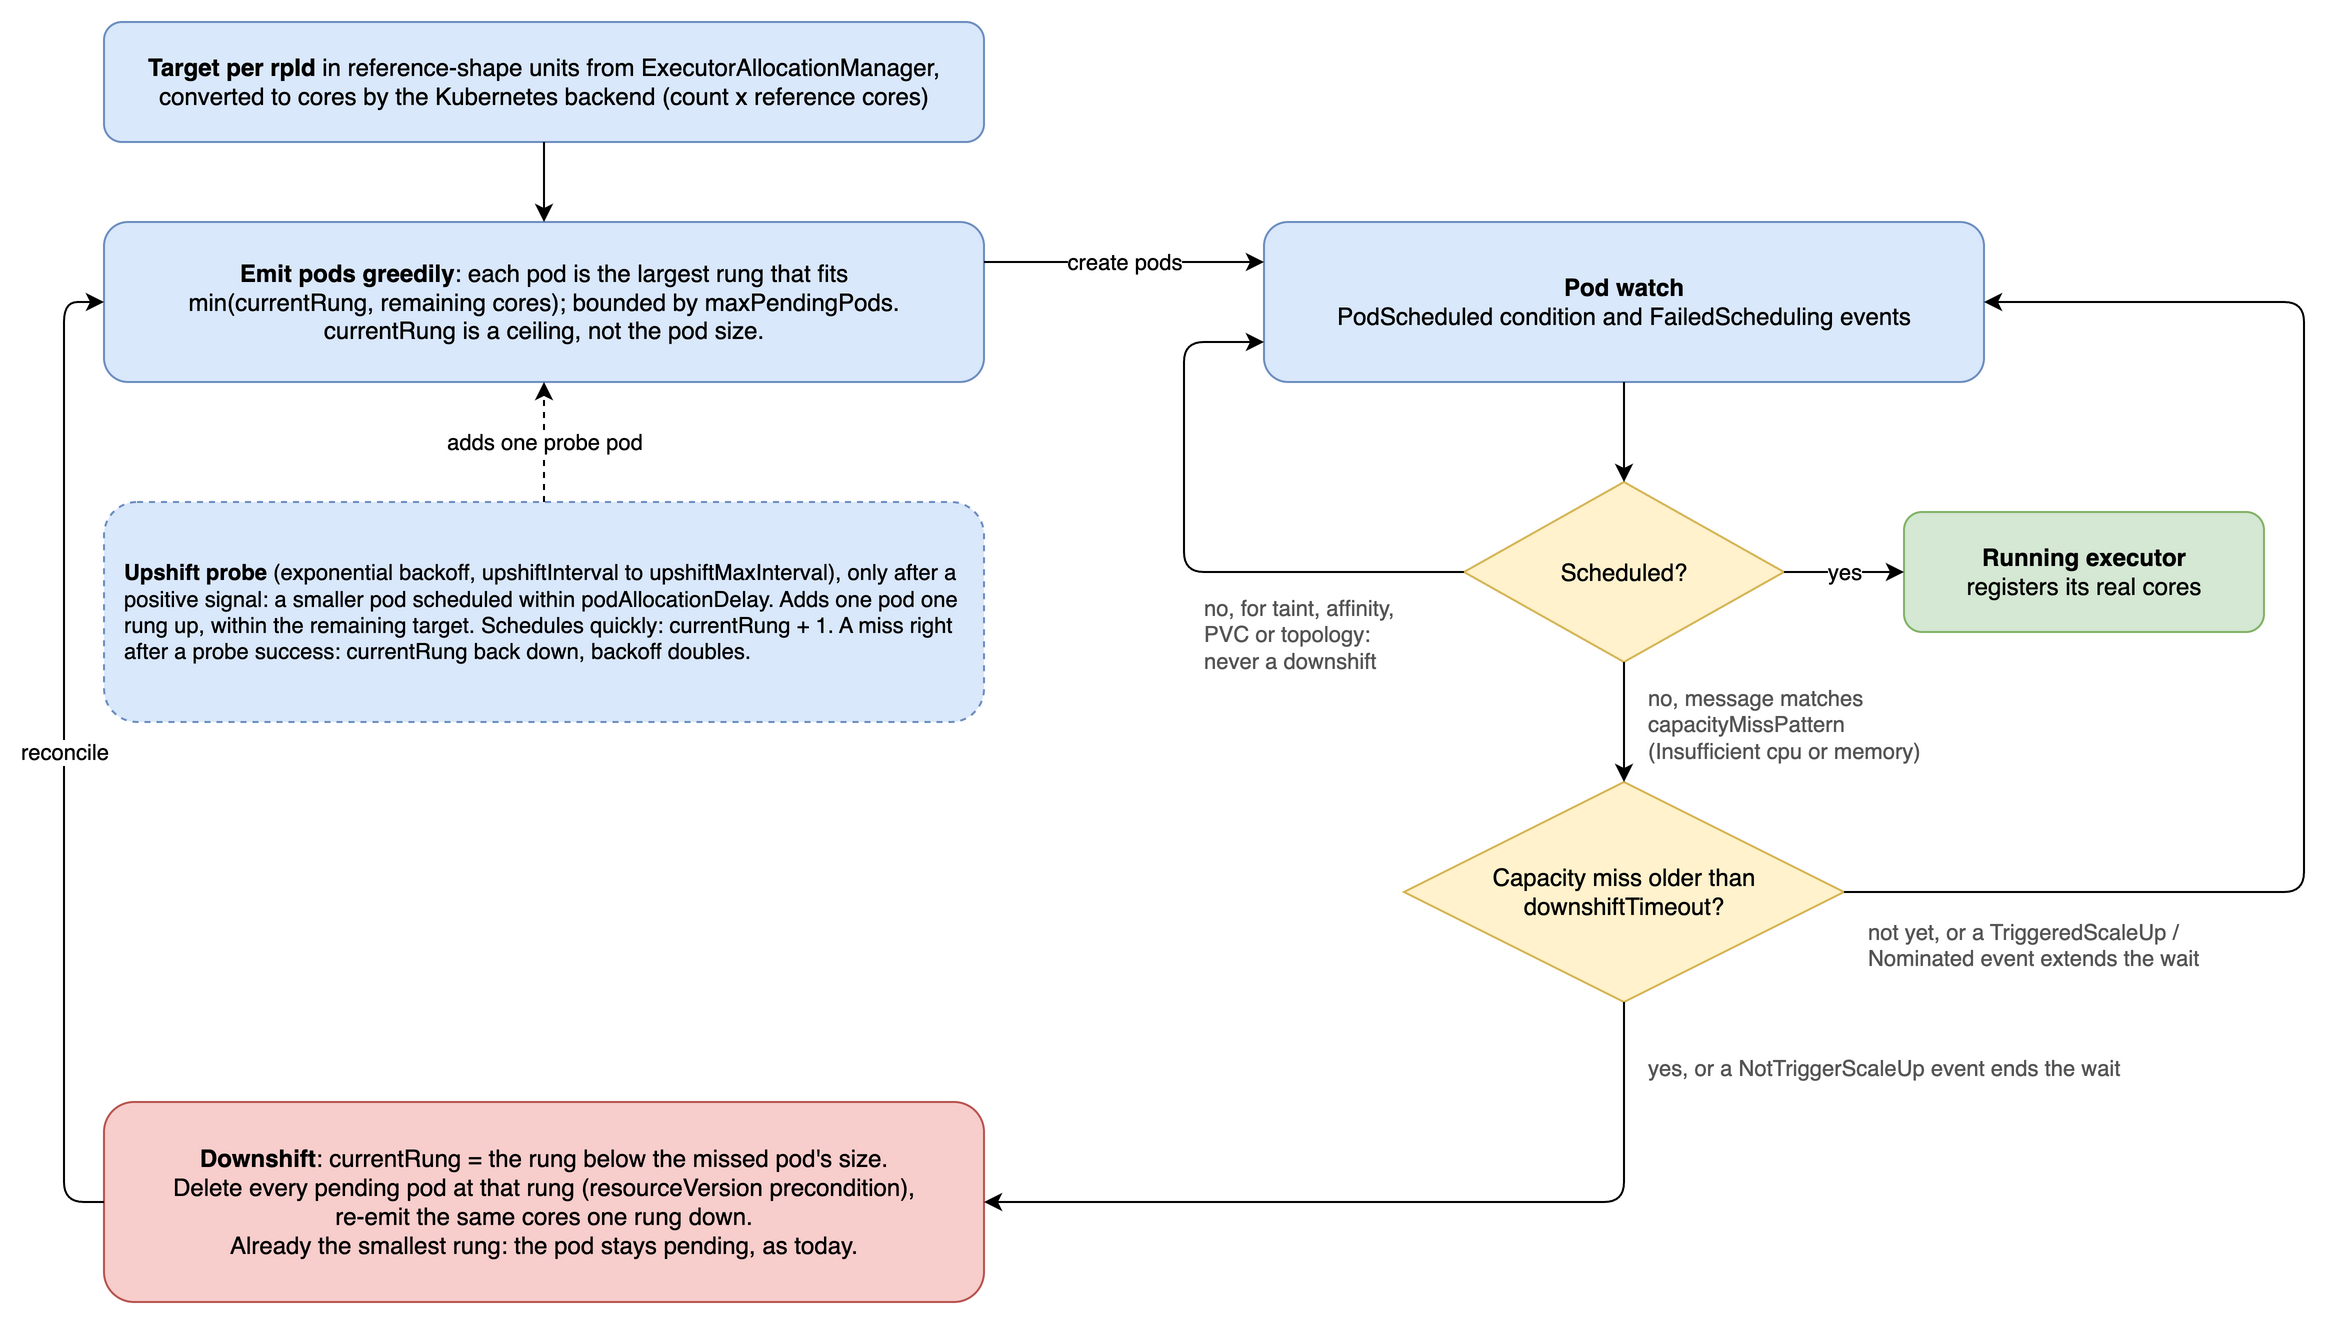

The diagram above was exported from draw.io. Its source (the exported page's mxGraphModel, read from the mxfile embedded in the PNG):
<mxGraphModel adaptiveColors="auto">
  <root>
    <mxCell id="0" />
    <mxCell id="1" parent="0" />
    <mxCell id="T" value="&lt;b&gt;Target per rpId&lt;/b&gt; in reference-shape units from ExecutorAllocationManager,&lt;br&gt;converted to cores by the Kubernetes backend (count x reference cores)" style="rounded=1;whiteSpace=wrap;html=1;fillColor=#dae8fc;strokeColor=#6c8ebf;fontSize=12;" vertex="1" parent="1">
      <mxGeometry x="40" y="20" width="440" height="60" as="geometry" />
    </mxCell>
    <mxCell id="E" value="&lt;b&gt;Emit pods greedily&lt;/b&gt;: each pod is the largest rung that fits&lt;br&gt;min(currentRung, remaining cores); bounded by maxPendingPods.&lt;br&gt;currentRung is a ceiling, not the pod size." style="rounded=1;whiteSpace=wrap;html=1;fillColor=#dae8fc;strokeColor=#6c8ebf;fontSize=12;" vertex="1" parent="1">
      <mxGeometry x="40" y="120" width="440" height="80" as="geometry" />
    </mxCell>
    <mxCell id="P" value="&lt;b&gt;Upshift probe&lt;/b&gt; (exponential backoff, upshiftInterval to upshiftMaxInterval), only after a positive signal: a smaller pod scheduled within podAllocationDelay. Adds one pod one rung up, within the remaining target. Schedules quickly: currentRung + 1. A miss right after a probe success: currentRung back down, backoff doubles." style="rounded=1;whiteSpace=wrap;html=1;fillColor=#dae8fc;strokeColor=#6c8ebf;dashed=1;fontSize=11;align=left;spacingLeft=8;spacingRight=8;" vertex="1" parent="1">
      <mxGeometry x="40" y="260" width="440" height="110" as="geometry" />
    </mxCell>
    <mxCell id="D" value="&lt;b&gt;Downshift&lt;/b&gt;: currentRung = the rung below the missed pod's size.&lt;br&gt;Delete every pending pod at that rung (resourceVersion precondition),&lt;br&gt;re-emit the same cores one rung down.&lt;br&gt;Already the smallest rung: the pod stays pending, as today." style="rounded=1;whiteSpace=wrap;html=1;fillColor=#f8cecc;strokeColor=#b85450;fontSize=12;" vertex="1" parent="1">
      <mxGeometry x="40" y="560" width="440" height="100" as="geometry" />
    </mxCell>
    <mxCell id="W" value="&lt;b&gt;Pod watch&lt;/b&gt;&lt;br&gt;PodScheduled condition and FailedScheduling events" style="rounded=1;whiteSpace=wrap;html=1;fillColor=#dae8fc;strokeColor=#6c8ebf;fontSize=12;" vertex="1" parent="1">
      <mxGeometry x="620" y="120" width="360" height="80" as="geometry" />
    </mxCell>
    <mxCell id="S" value="Scheduled?" style="rhombus;whiteSpace=wrap;html=1;fillColor=#fff2cc;strokeColor=#d6b656;fontSize=12;" vertex="1" parent="1">
      <mxGeometry x="720" y="250" width="160" height="90" as="geometry" />
    </mxCell>
    <mxCell id="R" value="&lt;b&gt;Running executor&lt;/b&gt;&lt;br&gt;registers its real cores" style="rounded=1;whiteSpace=wrap;html=1;fillColor=#d5e8d4;strokeColor=#82b366;fontSize=12;" vertex="1" parent="1">
      <mxGeometry x="940" y="265" width="180" height="60" as="geometry" />
    </mxCell>
    <mxCell id="U" value="Capacity miss older than downshiftTimeout?" style="rhombus;whiteSpace=wrap;html=1;fillColor=#fff2cc;strokeColor=#d6b656;fontSize=12;" vertex="1" parent="1">
      <mxGeometry x="690" y="400" width="220" height="110" as="geometry" />
    </mxCell>
    <mxCell id="eTE" style="edgeStyle=orthogonalEdgeStyle;rounded=1;html=1;" edge="1" parent="1" source="T" target="E">
      <mxGeometry relative="1" as="geometry" />
    </mxCell>
    <mxCell id="eEW" value="create pods" style="edgeStyle=orthogonalEdgeStyle;rounded=1;html=1;fontSize=11;exitX=1;exitY=0.25;entryX=0;entryY=0.25;" edge="1" parent="1" source="E" target="W">
      <mxGeometry relative="1" as="geometry" />
    </mxCell>
    <mxCell id="ePE" value="adds one probe pod" style="edgeStyle=orthogonalEdgeStyle;rounded=1;html=1;fontSize=11;dashed=1;exitX=0.5;exitY=0;entryX=0.5;entryY=1;" edge="1" parent="1" source="P" target="E">
      <mxGeometry relative="1" as="geometry" />
    </mxCell>
    <mxCell id="eWS" style="edgeStyle=orthogonalEdgeStyle;rounded=1;html=1;" edge="1" parent="1" source="W" target="S">
      <mxGeometry relative="1" as="geometry" />
    </mxCell>
    <mxCell id="eSR" value="yes" style="edgeStyle=orthogonalEdgeStyle;rounded=1;html=1;fontSize=11;exitX=1;exitY=0.5;entryX=0;entryY=0.5;" edge="1" parent="1" source="S" target="R">
      <mxGeometry relative="1" as="geometry" />
    </mxCell>
    <mxCell id="eSW" style="edgeStyle=orthogonalEdgeStyle;rounded=1;html=1;exitX=0;exitY=0.5;entryX=0;entryY=0.75;" edge="1" parent="1" source="S" target="W">
      <mxGeometry relative="1" as="geometry">
        <Array as="points">
          <mxPoint x="580" y="295" />
          <mxPoint x="580" y="180" />
        </Array>
      </mxGeometry>
    </mxCell>
    <mxCell id="lSW" value="no, for taint, affinity,&lt;br&gt;PVC or topology:&lt;br&gt;never a downshift" style="text;html=1;align=left;verticalAlign=top;fontSize=11;fontColor=#555555;" vertex="1" parent="1">
      <mxGeometry x="588" y="300" width="130" height="50" as="geometry" />
    </mxCell>
    <mxCell id="eSU" style="edgeStyle=orthogonalEdgeStyle;rounded=1;html=1;" edge="1" parent="1" source="S" target="U">
      <mxGeometry relative="1" as="geometry" />
    </mxCell>
    <mxCell id="lSU" value="no, message matches&lt;br&gt;capacityMissPattern&lt;br&gt;(Insufficient cpu or memory)" style="text;html=1;align=left;verticalAlign=top;fontSize=11;fontColor=#555555;" vertex="1" parent="1">
      <mxGeometry x="810" y="345" width="180" height="50" as="geometry" />
    </mxCell>
    <mxCell id="eUW" style="edgeStyle=orthogonalEdgeStyle;rounded=1;html=1;exitX=1;exitY=0.5;entryX=1;entryY=0.5;" edge="1" parent="1" source="U" target="W">
      <mxGeometry relative="1" as="geometry">
        <Array as="points">
          <mxPoint x="1140" y="455" />
          <mxPoint x="1140" y="160" />
        </Array>
      </mxGeometry>
    </mxCell>
    <mxCell id="lUW" value="not yet, or a TriggeredScaleUp /&lt;br&gt;Nominated event extends the wait" style="text;html=1;align=left;verticalAlign=top;fontSize=11;fontColor=#555555;" vertex="1" parent="1">
      <mxGeometry x="920" y="462" width="210" height="40" as="geometry" />
    </mxCell>
    <mxCell id="eUD" style="edgeStyle=orthogonalEdgeStyle;rounded=1;html=1;exitX=0.5;exitY=1;entryX=1;entryY=0.5;" edge="1" parent="1" source="U" target="D">
      <mxGeometry relative="1" as="geometry">
        <Array as="points">
          <mxPoint x="800" y="610" />
        </Array>
      </mxGeometry>
    </mxCell>
    <mxCell id="lUD" value="yes, or a NotTriggerScaleUp event ends the wait" style="text;html=1;align=left;verticalAlign=top;fontSize=11;fontColor=#555555;" vertex="1" parent="1">
      <mxGeometry x="810" y="530" width="280" height="24" as="geometry" />
    </mxCell>
    <mxCell id="eDE" value="reconcile" style="edgeStyle=orthogonalEdgeStyle;rounded=1;html=1;fontSize=11;exitX=0;exitY=0.5;entryX=0;entryY=0.5;" edge="1" parent="1" source="D" target="E">
      <mxGeometry relative="1" as="geometry">
        <Array as="points">
          <mxPoint x="20" y="610" />
          <mxPoint x="20" y="160" />
        </Array>
      </mxGeometry>
    </mxCell>
  </root>
</mxGraphModel>